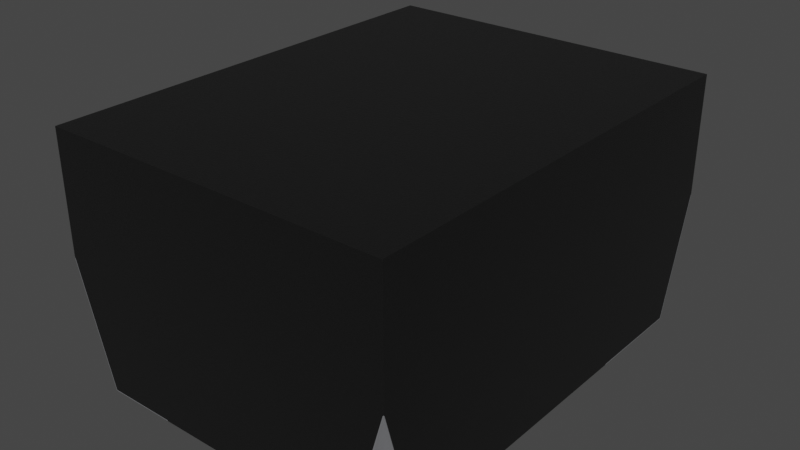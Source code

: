 # Source: Choke_025020_0605Metric.blend  (saved by Blender 4.1.23; exported with 4.5.12 LTS)
import bpy
from mathutils import Matrix  # noqa: F401  (used for matrix-valued properties, if any)

bpy.ops.wm.read_factory_settings(use_empty=True)
scene = bpy.context.scene
scene.name = 'Scene'

# ---- collections
col_collection = bpy.data.collections.new('Collection'); scene.collection.children.link(col_collection)

# ---- materials (node trees are filled in below, after node groups)
mat_metal_pins = bpy.data.materials.new('metal_pins')
mat_metal_pins.use_transparent_shadow = False
mat_metal_pins.preview_render_type = 'CUBE'
mat_plastic_chip = bpy.data.materials.new('plastic_chip')
mat_plastic_chip.use_transparent_shadow = False
mat_plastic_chip.preview_render_type = 'CUBE'

# ---- material node trees
mat_metal_pins.use_nodes = True; mat_metal_pins.node_tree.nodes.clear()
_N = mat_metal_pins.node_tree.nodes; _L = mat_metal_pins.node_tree.links
n0 = _N.new('ShaderNodeMapping'); n0.name = 'Mapping'; n0.location = (-1447, -91)
n0.inputs[3].default_value = (4.8, 1.2, 1.1)
n1 = _N.new('ShaderNodeBsdfPrincipled'); n1.name = 'Principled BSDF'; n1.location = (-560, 254)
n1.distribution = 'GGX'
n1.subsurface_method = 'BURLEY'
n1.inputs[1].default_value = 0.7818
n1.inputs[2].default_value = 0.2886
n1.inputs[3].default_value = 1.45
n1.inputs[13].default_value = 0.0
n1.inputs[27].default_value = (0.0, 0.0, 0.0, 1.0)
n1.inputs[28].default_value = 1.0
n2 = _N.new('ShaderNodeOutputMaterial'); n2.name = 'Material Output.002'; n2.location = (-205, 253)
n2.width = 213
n3 = _N.new('ShaderNodeTexNoise'); n3.name = 'Noise Texture.002'; n3.location = (-1228, -73)
n3.inputs[2].default_value = 0.1
n3.inputs[3].default_value = 7.0
n3.inputs[4].default_value = 0.6
n3.inputs[8].default_value = 0.4
n4 = _N.new('ShaderNodeTexCoord'); n4.name = 'Texture Coordinate'; n4.location = (-1636, -116)
n5 = _N.new('ShaderNodeMix'); n5.name = 'Mix.001'; n5.location = (-921, 45)
n5.data_type = 'RGBA'
n5.inputs[6].default_value = (0.9398, 0.9547, 1.0, 1.0)
n5.inputs[7].default_value = (0.13, 0.1259, 0.1359, 1.0)
n6 = _N.new('ShaderNodeBump'); n6.name = 'Bump.001'; n6.location = (-1001, -227)
n6.inputs[0].default_value = 0.05
n6.inputs[1].default_value = 0.01
n6.inputs[2].default_value = 1.0
_L.new(n1.outputs[0], n2.inputs[0])
_L.new(n3.outputs[0], n6.inputs[3])
_L.new(n0.outputs[0], n3.inputs[0])
_L.new(n3.outputs[0], n5.inputs[0])
_L.new(n4.outputs[3], n0.inputs[0])
_L.new(n5.outputs[2], n1.inputs[0])
_L.new(n6.outputs[0], n1.inputs[5])
n2.is_active_output = True
mat_plastic_chip.use_nodes = True; mat_plastic_chip.node_tree.nodes.clear()
_N = mat_plastic_chip.node_tree.nodes; _L = mat_plastic_chip.node_tree.links
n0 = _N.new('ShaderNodeBsdfPrincipled'); n0.name = 'Principled BSDF'; n0.location = (10, 300)
n0.distribution = 'GGX'
n0.subsurface_method = 'BURLEY'
n0.inputs[0].default_value = (0.009312, 0.009312, 0.009312, 1.0)
n0.inputs[1].default_value = 0.1372
n0.inputs[2].default_value = 0.3706
n0.inputs[3].default_value = 1.45
n0.inputs[27].default_value = (0.0, 0.0, 0.0, 1.0)
n0.inputs[28].default_value = 1.0
n1 = _N.new('ShaderNodeOutputMaterial'); n1.name = 'Material Output'; n1.location = (300, 300)
n2 = _N.new('ShaderNodeTexNoise'); n2.name = 'Noise Texture'; n2.location = (-893, 54)
n2.inputs[2].default_value = 200.0
n2.inputs[3].default_value = 3.6
n2.inputs[4].default_value = 0.8375
n3 = _N.new('ShaderNodeBump'); n3.name = 'Bump'; n3.location = (-604, -53)
n3.inputs[0].default_value = 0.08
n3.inputs[1].default_value = 1.0
n3.inputs[2].default_value = 1.0
_L.new(n0.outputs[0], n1.inputs[0])
_L.new(n2.outputs[0], n3.inputs[3])
_L.new(n3.outputs[0], n0.inputs[5])
n1.is_active_output = True

# ---- world
world_world = bpy.data.worlds.new('World'); scene.world = world_world
world_world.use_nodes = True; world_world.node_tree.nodes.clear()
_N = world_world.node_tree.nodes; _L = world_world.node_tree.links
n0 = _N.new('ShaderNodeOutputWorld'); n0.name = 'World Output'; n0.location = (300, 300)
n1 = _N.new('ShaderNodeBackground'); n1.name = 'Background'; n1.location = (10, 300)
n1.inputs[0].default_value = (0.05088, 0.05088, 0.05088, 1.0)
_L.new(n1.outputs[0], n0.inputs[0])
n0.is_active_output = True
world_world.color = (0.05088, 0.05088, 0.05088)
world_world.use_sun_shadow = False
world_world.sun_shadow_jitter_overblur = 0.0

# ---- meshes
me_shape_9_indexedfaceset_001 = bpy.data.meshes.new('SHAPE_9_IndexedFaceSet.001')
me_shape_9_indexedfaceset_001.from_pydata([(-0.09803, 1.721e-11, 0.04961), (-0.03898, 0.0003937, 0.1283), (-0.03898, 0.0003937, -0.1276), (-0.03898, 1.721e-11, -0.04882), (-0.08391, 0.0003937, -0.1134), (-0.09038, 0.0003937, -0.1091), (-0.09803, 1.721e-11, -0.04882), (-0.03898, 1.721e-11, -0.1276), (0.08036, 0.0003937, 0.1207), (0.09117, 0.0003937, 0.1099), (0.07882, 0.0003937, 0.1283), (0.09882, 0.0003937, 0.04961), (0.09882, 1.721e-11, -0.04882), (0.07882, 0.0003937, -0.1276), (0.09882, 0.0003937, -0.1076), (0.09117, 0.0003937, -0.1091), (-0.07803, 0.0003937, 0.1283), (-0.09803, 0.1378, 0.1283), (0.09882, 0.1378, 0.1283), (0.09882, 0.07028, 0.1283), (0.03976, 1.721e-11, -0.1276), (0.03976, 1.721e-11, 0.1283), (-0.03898, 1.721e-11, 0.04961), (-0.09803, 0.07028, -0.1276), (-0.09803, 0.07028, 0.1283), (-0.03898, 1.721e-11, 0.1283), (-0.09803, 0.0003937, 0.04961), (-0.09803, 0.0003937, 0.1083), (-0.07958, 0.0003937, 0.1207), (-0.08391, 0.0003937, 0.1142), (-0.09038, 0.0003937, 0.1099), (0.09882, 0.1378, -0.1276), (-0.09803, 0.1378, -0.1276), (-0.07803, 0.0003937, -0.1276), (-0.09803, 0.0003937, -0.1076), (-0.09803, 0.0003937, -0.04882), (-0.07958, 0.0003937, -0.1199), (0.09882, 0.0003937, -0.04882), (0.09882, 0.07028, -0.1276), (0.08036, 0.0003937, -0.1199), (0.03976, 1.721e-11, -0.04882), (0.03976, 0.0003937, -0.1276), (0.0847, 0.0003937, -0.1134), (0.09117, 0.0003937, -0.1091), (0.09882, 0.0003937, 0.1083), (0.03976, 1.721e-11, 0.04961), (0.09882, 1.721e-11, 0.04961), (0.03976, 0.0003937, 0.1283), (0.0847, 0.0003937, 0.1142), (-0.07835, 0.0, 0.1283), (-0.07982, 0.0, 0.1209), (-0.0841, 0.0, 0.1144), (-0.09052, 0.0, 0.1102), (-0.09748, 0.0689, 0.1283), (-0.09803, 0.0689, 0.1283), (-0.09785, 0.0689, 0.128), (-0.09803, 0.0689, 0.1278), (-0.09766, 0.0689, 0.1282), (-0.08419, 0.0003937, 0.1145), (-0.09054, 0.0003937, 0.1103), (-0.09803, 0.0, 0.04961), (-0.09803, 0.0, 0.1087), (-0.09803, 0.0003937, 0.1087), (-0.07843, 0.0003937, 0.1283), (-0.03898, 0.0003937, 0.1283), (-0.07994, 0.0003937, 0.1209), (-0.09803, 0.0689, -0.127), (-0.09785, 0.0689, -0.1272), (-0.09766, 0.0689, -0.1274), (-0.09748, 0.0689, -0.1276), (-0.09803, 0.0689, -0.1276), (-0.09803, 0.0, -0.1079), (-0.03898, 0.0003937, -0.1276), (-0.07835, 0.0, -0.1276), (-0.03898, 0.0, -0.04882), (-0.03898, 0.0003937, -0.04882), (-0.08391, 0.0003937, -0.1134), (-0.09038, 0.0003937, -0.1091), (-0.09803, 0.0, -0.04882), (-0.03898, 0.0, -0.1276), (-0.09803, 0.0003937, -0.108), (-0.07843, 0.0003937, -0.1276), (-0.07994, 0.0003937, -0.1201), (-0.08419, 0.0003937, -0.1137), (-0.09054, 0.0003937, -0.1095), (-0.07982, 0.0, -0.1201), (-0.0841, 0.0, -0.1137), (-0.09052, 0.0, -0.1094), (0.09845, 0.0689, 0.1282), (0.09882, 0.0689, 0.1278), (0.09863, 0.0689, 0.128), (0.08036, 0.0003937, 0.1207), (0.09117, 0.0003937, 0.1099), (0.07921, 0.0003937, 0.1283), (0.08073, 0.0003937, 0.1209), (0.08498, 0.0003937, 0.1145), (0.09132, 0.0003937, 0.1103), (0.09882, 0.0003937, 0.1087), (0.07882, 0.0003937, 0.1283), (0.09882, 0.0689, 0.1283), (0.09827, 0.0689, 0.1283), (0.09882, 0.0003937, 0.04961), (0.03976, 0.0003937, 0.04961), (0.07913, 0.0, 0.1283), (0.08061, 0.0, 0.1209), (0.09882, 0.0, 0.1087), (0.08489, 0.0, 0.1144), (0.0913, 0.0, 0.1102), (0.09882, 0.0689, -0.127), (0.09863, 0.0689, -0.1272), (0.09845, 0.0689, -0.1274), (0.09827, 0.0689, -0.1276), (0.07921, 0.0003937, -0.1276), (0.09132, 0.0003937, -0.1095), (0.09882, 0.0, -0.04882), (0.09882, 0.0003937, -0.108), (0.07882, 0.0003937, -0.1276), (0.09882, 0.0689, -0.1276), (0.09882, 0.0003937, -0.1076), (0.09882, 0.0, -0.1079), (0.07913, 0.0, -0.1276), (0.08489, 0.0, -0.1137), (0.0913, 0.0, -0.1094), (0.08073, 0.0003937, -0.1201), (0.08498, 0.0003937, -0.1137), (0.08061, 0.0, -0.1201), (-0.07803, 0.0003937, 0.1283), (0.03976, 0.0, -0.1276), (0.03976, 0.0, 0.1283), (-0.03898, 0.0, 0.04961), (-0.03898, 0.0003937, 0.04961), (-0.03898, 0.0, 0.1283), (-0.09803, 0.0003937, 0.04961), (-0.09803, 0.0003937, 0.1083), (-0.07958, 0.0003937, 0.1207), (-0.08391, 0.0003937, 0.1142), (-0.09038, 0.0003937, 0.1099), (-0.07803, 0.0003937, -0.1276), (-0.09803, 0.0003937, -0.1076), (-0.09803, 0.0003937, -0.04882), (-0.07958, 0.0003937, -0.1199), (0.09882, 0.0003937, -0.04882), (0.08036, 0.0003937, -0.1199), (0.03976, 0.0, -0.04882), (0.03976, 0.0003937, -0.1276), (0.03976, 0.0003937, -0.04882), (0.0847, 0.0003937, -0.1134), (0.09882, 0.0003937, 0.1083), (0.03976, 0.0, 0.04961), (0.09882, 0.0, 0.04961), (0.03976, 0.0003937, 0.1283), (0.0847, 0.0003937, 0.1142), (0.03976, 0.0003937, 0.04961), (0.03976, 0.0003937, -0.04882), (-0.03898, 0.0003937, -0.04882), (-0.03898, 0.0003937, 0.04961)], [], [(146, 145, 15), (25, 22, 45, 21), (64, 126, 53, 54, 63, 49, 131), (45, 40, 12, 46), (62, 61, 52, 59), (20, 40, 3, 7), (22, 3, 40, 45), (61, 62, 54, 56, 133, 132, 60), (17, 18, 31, 32), (30, 24, 27), (29, 24, 30), (28, 24, 29), (16, 24, 28), (116, 111, 117, 112, 120, 127, 144), (5, 34, 23), (4, 5, 23), (36, 4, 23), (33, 36, 23), (117, 108, 118, 141, 114, 119, 115), (130, 64, 131, 129), (43, 38, 14), (42, 38, 43), (39, 38, 42), (13, 38, 39), (9, 44, 19), (48, 9, 19), (8, 48, 19), (10, 8, 19), (52, 60, 129), (52, 61, 60), (51, 52, 129), (131, 49, 50), (131, 50, 51), (131, 51, 129), (55, 56, 54), (57, 54, 53), (57, 55, 54), (136, 133, 56), (146, 15, 108, 109), (135, 55, 57), (142, 146, 110, 111), (126, 134, 53), (65, 63, 54), (58, 65, 54), (59, 58, 54), (62, 59, 54), (132, 130, 129, 60), (72, 75, 74, 79), (136, 130, 132), (136, 132, 133), (135, 130, 136), (64, 134, 126), (64, 135, 134), (64, 130, 135), (115, 119, 122, 113), (113, 122, 121, 124), (125, 123, 124, 121), (120, 112, 123, 125), (70, 68, 69), (67, 68, 70), (66, 67, 70), (77, 66, 138), (89, 92, 151, 90), (76, 68, 67), (91, 100, 88, 151), (137, 69, 140), (82, 70, 81), (83, 70, 82), (84, 70, 83), (80, 70, 84), (35, 6, 0, 26, 27, 24, 17, 32, 23, 34), (75, 139, 78, 74), (150, 102, 148, 128), (76, 75, 72), (77, 139, 75), (77, 75, 76), (140, 76, 72), (137, 140, 72), (138, 139, 77), (86, 79, 74), (87, 74, 78), (87, 86, 74), (85, 79, 86), (73, 79, 85), (71, 87, 78), (97, 96, 107, 105), (106, 107, 96, 95), (104, 106, 95, 94), (103, 104, 94, 93), (99, 88, 100), (90, 88, 99), (89, 90, 99), (92, 89, 147), (135, 136, 56, 55), (151, 88, 90), (47, 10, 19, 18, 17, 24, 16, 1, 25, 21), (98, 100, 91), (94, 99, 93), (95, 99, 94), (96, 99, 95), (97, 99, 96), (71, 78, 139, 138, 66, 70, 80), (89, 99, 97, 105, 149, 101, 147), (102, 101, 149, 148), (145, 144, 127, 143), (151, 102, 150), (92, 101, 102), (92, 102, 151), (91, 151, 150), (98, 91, 150), (147, 101, 92), (106, 128, 148), (107, 148, 149), (107, 106, 148), (104, 128, 106), (103, 128, 104), (105, 107, 149), (59, 52, 51, 58), (49, 63, 65, 50), (50, 65, 58, 51), (85, 86, 83, 82), (109, 108, 117), (110, 117, 111), (110, 109, 117), (15, 118, 108), (134, 135, 57, 53), (146, 109, 110), (140, 69, 68, 76), (116, 142, 111), (123, 112, 117), (124, 123, 117), (113, 124, 117), (115, 113, 117), (79, 73, 81, 70, 69, 137, 72), (93, 99, 100, 98, 150, 128, 103), (7, 2, 33, 23, 32, 31, 38, 13, 41, 20), (141, 145, 143, 114), (3, 22, 0, 6), (15, 145, 141), (15, 141, 118), (144, 142, 116), (144, 146, 142), (144, 145, 146), (122, 114, 143), (122, 119, 114), (121, 122, 143), (127, 120, 125), (127, 125, 121), (127, 121, 143), (80, 84, 87, 71), (86, 87, 84, 83), (66, 77, 76, 67), (73, 85, 82, 81), (45, 46, 11, 152), (21, 45, 152, 47), (48, 8, 10, 47, 152, 11, 44, 9), (39, 42, 43, 14, 37, 153, 41, 13), (41, 153, 40, 20), (37, 12, 40, 153), (33, 2, 154, 35, 34, 5, 4, 36), (35, 154, 3, 6), (2, 7, 3, 154), (30, 27, 26, 155, 1, 16, 28, 29), (25, 1, 155, 22), (0, 22, 155, 26), (31, 18, 19, 44, 11, 46, 12, 37, 14, 38)])
me_shape_9_indexedfaceset_001.polygons.foreach_set('use_smooth', [True] * 166)
me_shape_9_indexedfaceset_001.polygons.foreach_set('material_index', [0, 1, 0, 1, 0, 1, 1, 0, 1, 1, 1, 1, 1, 0, 1, 1, 1, 1, 0, 0, 1, 1, 1, 1, 1, 1, 1, 1, 0, 0, 0, 0, 0, 0, 0, 0, 0, 0, 0, 0, 0, 0, 0, 0, 0, 0, 0, 0, 0, 0, 0, 0, 0, 0, 0, 0, 0, 0, 0, 0, 0, 0, 0, 0, 0, 0, 0, 0, 0, 0, 1, 0, 0, 0, 0, 0, 0, 0, 0, 0, 0, 0, 0, 0, 0, 0, 0, 0, 0, 0, 0, 0, 0, 0, 0, 1, 0, 0, 0, 0, 0, 0, 0, 0, 0, 0, 0, 0, 0, 0, 0, 0, 0, 0, 0, 0, 0, 0, 0, 0, 0, 0, 0, 0, 0, 0, 0, 0, 0, 0, 0, 0, 0, 0, 0, 1, 0, 1, 0, 0, 0, 0, 0, 0, 0, 0, 0, 0, 0, 0, 0, 0, 0, 1, 1, 1, 1, 1, 1, 1, 1, 1, 1, 1, 1, 1])
_k = set([(0, 6), (0, 22), (0, 26), (1, 16), (1, 25), (1, 155), (2, 7), (2, 33), (2, 154), (3, 6), (3, 7), (3, 154), (4, 5), (4, 36), (5, 34), (6, 35), (7, 20), (8, 10), (8, 48), (9, 44), (9, 48), (10, 19), (10, 47), (11, 44), (11, 46), (11, 152), (12, 37), (12, 40), (12, 46), (13, 38), (13, 39), (13, 41), (14, 37), (14, 38), (14, 43), (15, 118), (15, 146), (16, 24), (16, 28), (17, 18), (17, 24), (17, 32), (18, 19), (18, 31), (19, 44), (20, 40), (20, 41), (21, 25), (21, 45), (21, 47), (22, 25), (22, 155), (23, 32), (23, 33), (23, 34), (24, 27), (26, 27), (26, 155), (27, 30), (28, 29), (29, 30), (31, 32), (31, 38), (33, 36), (34, 35), (35, 154), (37, 153), (39, 42), (40, 153), (41, 153), (42, 43), (45, 46), (45, 152), (47, 152), (49, 50), (49, 63), (49, 131), (50, 51), (51, 52), (52, 61), (53, 54), (53, 57), (53, 126), (54, 56), (54, 62), (54, 63), (55, 56), (55, 57), (56, 133), (60, 61), (60, 129), (60, 132), (61, 62), (64, 126), (64, 130), (64, 131), (66, 67), (66, 70), (66, 138), (67, 68), (68, 69), (69, 70), (69, 137), (70, 80), (70, 81), (71, 78), (71, 80), (71, 87), (72, 75), (72, 79), (72, 137), (73, 79), (73, 81), (73, 85), (74, 75), (74, 78), (74, 79), (75, 139), (76, 77), (76, 140), (77, 138), (78, 139), (85, 86), (86, 87), (88, 90), (88, 100), (89, 90), (89, 99), (89, 147), (91, 98), (91, 151), (92, 147), (92, 151), (93, 99), (93, 103), (97, 99), (97, 105), (98, 100), (98, 150), (99, 100), (101, 102), (101, 147), (101, 149), (102, 148), (102, 150), (103, 104), (103, 128), (104, 106), (105, 107), (105, 149), (106, 107), (108, 109), (108, 117), (108, 118), (109, 110), (110, 111), (111, 116), (111, 117), (112, 117), (112, 120), (114, 119), (114, 141), (114, 143), (115, 117), (115, 119), (116, 142), (116, 144), (118, 141), (119, 122), (120, 125), (120, 127), (121, 122), (121, 125), (126, 134), (127, 143), (127, 144), (128, 148), (128, 150), (129, 130), (129, 131), (130, 132), (132, 133), (133, 136), (134, 135), (135, 136), (137, 140), (138, 139), (141, 145), (142, 146), (143, 145), (144, 145), (148, 149)])
me_shape_9_indexedfaceset_001.attributes.new('sharp_edge', 'BOOLEAN', 'EDGE').data.foreach_set('value', [ (min(e.vertices), max(e.vertices)) in _k for e in me_shape_9_indexedfaceset_001.edges])
_uv = me_shape_9_indexedfaceset_001.uv_layers.new(name='UVMap')
_uv.uv.foreach_set('vector', [0.1793, 0.7609, 1.0, 0.0, 0.2344, 0.8705, 1.0, 0.3, 0.6923, 0.3, 0.6923, 0.7, 1.0, 0.7, 0.005714, 1.0, 0.005714, 0.3387, 1.0, 0.009337, 1.0, 0.0, 0.005714, 0.332, 0.0, 0.3333, 0.0, 1.0, 0.6923, 0.7, 0.3077, 0.7, 0.3077, 1.0, 0.6923, 1.0, 0.0, 0.004049, 0.0, 0.0, 0.3818, 0.07577, 0.3807, 0.08102, 0.0, 0.7, 0.3077, 0.7, 0.3077, 0.3, 0.0, 0.3, 0.6923, 0.3, 0.3077, 0.3, 0.3077, 0.7, 0.6923, 0.7, 0.75, 0.0, 0.751, 0.005714, 1.0, 1.0, 0.993, 1.0, 0.746, 0.005714, 0.0, 0.005714, 0.0, 0.0, 1.0, 0.0, 1.0, 1.0, 0.0, 1.0, 0.0, 0.0, 0.0, 0.0773, 1.0, 1.0, 0.0, 0.0, 0.0, 0.2941, 1.0, 1.0, 0.0, 0.0773, 0.0, 0.618, 1.0, 1.0, 0.0, 0.2941, 0.0, 1.0, 1.0, 1.0, 0.0, 0.618, 0.005714, 0.6613, 1.0, 0.9907, 1.0, 1.0, 0.005714, 0.668, 0.0, 0.6667, 0.0, 0.0, 0.005714, 0.0, 0.0, 0.9227, 0.0, 1.0, 1.0, 0.0, 0.0, 0.7059, 0.0, 0.9227, 1.0, 0.0, 0.0, 0.382, 0.0, 0.7059, 1.0, 0.0, 0.0, 0.0, 0.0, 0.382, 1.0, 0.0, 0.0, 1.0, 0.007003, 1.0, 0.254, 0.005714, 1.0, 0.005714, 1.0, 0.0, 0.25, 0.0, 0.249, 0.005714, 0.0, 1.0, 1.0, 1.0, 1.0, 0.0, 0.0, 0.0, 0.0, 0.9227, 1.0, 0.0, 0.0, 1.0, 0.0, 0.7059, 1.0, 0.0, 0.0, 0.9227, 0.0, 0.382, 1.0, 0.0, 0.0, 0.7059, 0.0, 0.0, 1.0, 0.0, 0.0, 0.382, 0.0, 0.0773, 0.0, 0.0, 1.0, 1.0, 0.0, 0.2941, 0.0, 0.0773, 1.0, 1.0, 0.0, 0.618, 0.0, 0.2941, 1.0, 1.0, 0.0, 1.0, 0.0, 0.618, 1.0, 1.0, 0.7689, 0.1273, 0.0, 0.0, 0.0, 1.0, 0.7689, 0.1273, 0.75, 0.0, 0.0, 0.0, 0.8234, 0.2359, 0.7689, 0.1273, 0.0, 1.0, 1.0, 1.0, 1.0, 0.3333, 0.9051, 0.3084, 1.0, 1.0, 0.9051, 0.3084, 0.8234, 0.2359, 1.0, 1.0, 0.8234, 0.2359, 0.0, 1.0, 0.329, 0.3376, 0.0, 0.0, 1.0, 0.0, 0.6624, 0.671, 1.0, 0.0, 1.0, 1.0, 0.6624, 0.671, 0.329, 0.3376, 1.0, 0.0, 0.0, 0.0773, 0.0, 0.0, 1.0, 0.9724, 0.0, 0.7059, 0.0, 0.9227, 1.0, 0.02757, 1.0, 0.0185, 0.0, 0.2941, 1.0, 0.9815, 1.0, 0.9907, 0.0, 0.382, 0.0, 0.7059, 1.0, 0.00931, 1.0, 0.0, 0.0, 1.0, 0.0, 0.618, 1.0, 1.0, 0.0, 0.6179, 0.0, 1.0, 1.0, 1.0, 0.0, 0.2941, 0.0, 0.6179, 1.0, 1.0, 0.0, 0.07729, 0.0, 0.2941, 1.0, 1.0, 0.0, 0.0, 0.0, 0.07729, 1.0, 1.0, 0.0, 1.0, 1.0, 1.0, 1.0, 0.0, 0.0, 0.0, 0.0, 1.0, 1.0, 1.0, 1.0, 0.0, 0.0, 0.0, 0.7656, 0.1295, 0.0, 1.0, 0.0, 0.0, 0.7656, 0.1295, 0.0, 0.0, 0.746, 0.0, 0.8207, 0.2391, 0.0, 1.0, 0.7656, 0.1295, 1.0, 1.0, 0.903, 0.3125, 1.0, 0.3387, 1.0, 1.0, 0.8207, 0.2391, 0.903, 0.3125, 1.0, 1.0, 0.0, 1.0, 0.8207, 0.2391, 1.0, 0.996, 1.0, 1.0, 0.6182, 0.9242, 0.6193, 0.919, 0.6193, 0.919, 0.6182, 0.9242, 0.2922, 0.7064, 0.2969, 0.7031, 0.07486, 0.3796, 0.08097, 0.3806, 0.2969, 0.7031, 0.2922, 0.7064, 0.0, 0.0, 0.004049, 0.0, 0.08097, 0.3806, 0.07486, 0.3796, 0.0, 0.0, 0.3376, 0.671, 0.0, 1.0, 0.671, 0.3376, 0.3376, 0.671, 0.0, 0.0, 1.0, 0.0, 0.671, 0.3376, 0.0, 0.0, 0.0, 0.9227, 1.0, 0.02757, 0.0, 1.0, 1.0, 0.9724, 0.0, 0.0773, 0.0, 0.2941, 1.0, 0.9815, 0.0, 0.7059, 1.0, 0.00931, 1.0, 0.0185, 0.0, 0.618, 1.0, 1.0, 1.0, 0.9907, 0.0, 0.2941, 0.0, 0.0, 1.0, 0.0, 0.0, 0.382, 0.0, 0.3821, 1.0, 0.0, 0.0, 0.0, 0.0, 0.7059, 1.0, 0.0, 0.0, 0.3821, 0.0, 0.9227, 1.0, 0.0, 0.0, 0.7059, 0.0, 1.0, 1.0, 0.0, 0.0, 0.9227, 0.3077, 0.002857, 0.3077, 0.0, 0.6923, 0.0, 0.6923, 0.002857, 0.9218, 0.002857, 1.0, 0.51, 1.0, 1.0, 0.0, 1.0, 0.0, 0.51, 0.07815, 0.002857, 1.0, 1.0, 0.0, 1.0, 0.0, 0.0, 1.0, 0.0, 1.0, 1.0, 0.0, 1.0, 0.0, 0.0, 1.0, 0.0, 0.1793, 0.2391, 1.0, 1.0, 0.0, 1.0, 0.2344, 0.1295, 1.0, 0.0, 1.0, 1.0, 0.2344, 0.1295, 1.0, 1.0, 0.1793, 0.2391, 0.09701, 0.3125, 0.1793, 0.2391, 0.0, 1.0, 0.0, 0.3387, 0.09701, 0.3125, 0.0, 1.0, 0.254, 0.0, 1.0, 0.0, 0.2344, 0.1295, 0.1766, 0.2359, 0.0, 1.0, 1.0, 1.0, 0.2311, 0.1273, 1.0, 1.0, 1.0, 0.0, 0.2311, 0.1273, 0.1766, 0.2359, 1.0, 1.0, 0.09491, 0.3084, 0.0, 1.0, 0.1766, 0.2359, 0.0, 0.3333, 0.0, 1.0, 0.09491, 0.3084, 0.25, 0.0, 0.2311, 0.1273, 1.0, 0.0, 1.0, 0.004049, 0.6193, 0.08102, 0.6182, 0.07577, 1.0, 0.0, 0.2922, 0.2936, 0.6182, 0.07577, 0.6193, 0.08102, 0.2969, 0.2969, 0.07486, 0.6204, 0.2922, 0.2936, 0.2969, 0.2969, 0.08097, 0.6194, 0.0, 1.0, 0.07486, 0.6204, 0.08097, 0.6194, 0.004049, 1.0, 1.0, 1.0, 0.6624, 0.329, 1.0, 0.0, 0.329, 0.6624, 0.6624, 0.329, 1.0, 1.0, 0.0, 1.0, 0.329, 0.6624, 1.0, 1.0, 0.0, 0.0773, 1.0, 0.9724, 0.0, 0.0, 0.0, 0.2941, 0.0, 0.0773, 1.0, 0.9724, 1.0, 0.9815, 0.0, 0.2941, 1.0, 0.9907, 1.0, 0.9815, 0.7, 0.002857, 0.8984, 0.002857, 1.0, 0.51, 1.0, 1.0, 0.0, 1.0, 0.0, 0.51, 0.1016, 0.002857, 0.3, 0.002857, 0.3, 0.0, 0.7, 0.0, 0.0, 1.0, 1.0, 1.0, 0.0, 0.618, 0.0, 0.6179, 1.0, 1.0, 0.0, 1.0, 0.0, 0.2941, 1.0, 1.0, 0.0, 0.6179, 0.0, 0.07729, 1.0, 1.0, 0.0, 0.2941, 0.0, 0.0, 1.0, 1.0, 0.0, 0.07729, 0.25, 0.0, 1.0, 0.0, 1.0, 0.005714, 0.254, 0.005714, 0.007003, 1.0, 0.0, 1.0, 0.249, 0.005714, 0.993, 1.0, 1.0, 1.0, 0.751, 0.005714, 0.75, 0.0, 0.0, 0.0, 0.0, 0.005714, 0.746, 0.005714, 0.0, 1.0, 1.0, 1.0, 1.0, 0.0, 0.0, 0.0, 1.0, 1.0, 0.0, 1.0, 0.0, 0.0, 1.0, 0.0, 0.8207, 0.7609, 0.0, 0.0, 1.0, 0.0, 0.7656, 0.8705, 0.0, 1.0, 0.0, 0.0, 0.7656, 0.8705, 0.0, 0.0, 0.8207, 0.7609, 0.903, 0.6875, 0.8207, 0.7609, 1.0, 0.0, 1.0, 0.6613, 0.903, 0.6875, 1.0, 0.0, 0.746, 1.0, 0.0, 1.0, 0.7656, 0.8705, 0.8234, 0.7641, 1.0, 0.0, 0.0, 0.0, 0.7689, 0.8727, 0.0, 0.0, 0.0, 1.0, 0.7689, 0.8727, 0.8234, 0.7641, 0.0, 0.0, 0.9051, 0.6916, 1.0, 0.0, 0.8234, 0.7641, 1.0, 0.6667, 1.0, 0.0, 0.9051, 0.6916, 0.75, 1.0, 0.7689, 0.8727, 0.0, 1.0, 0.3807, 0.08102, 0.3818, 0.07577, 0.7078, 0.2936, 0.7031, 0.2969, 1.0, 1.0, 0.996, 1.0, 0.919, 0.6194, 0.9251, 0.6204, 0.9251, 0.6204, 0.919, 0.6194, 0.7031, 0.2969, 0.7078, 0.2936, 0.9251, 0.3796, 0.7078, 0.7064, 0.7031, 0.7031, 0.919, 0.3806, 0.671, 0.6624, 1.0, 1.0, 0.0, 1.0, 0.3376, 0.329, 0.0, 1.0, 0.0, 0.0, 0.3376, 0.329, 0.671, 0.6624, 0.0, 1.0, 0.0, 0.9227, 0.0, 1.0, 1.0, 0.02757, 0.0, 0.618, 0.0, 0.2941, 1.0, 0.9907, 1.0, 1.0, 0.0, 0.7059, 1.0, 0.0185, 1.0, 0.00931, 0.0, 0.382, 1.0, 0.0, 1.0, 0.00931, 0.0, 0.7059, 0.0, 0.0, 0.0, 0.382, 1.0, 0.0, 0.0, 0.3821, 0.0, 0.0, 1.0, 0.0, 0.0, 0.7059, 0.0, 0.3821, 1.0, 0.0, 0.0, 0.9227, 0.0, 0.7059, 1.0, 0.0, 0.0, 1.0, 0.0, 0.9227, 1.0, 0.0, 0.0, 1.0, 0.0, 0.3333, 0.005714, 0.332, 1.0, 0.0, 1.0, 0.009337, 0.005714, 0.3387, 0.005714, 1.0, 0.005714, 0.668, 1.0, 1.0, 1.0, 0.9907, 0.005714, 0.6613, 0.005714, 0.0, 0.0, 0.0, 0.0, 0.6667, 0.3, 0.0, 0.3, 0.002857, 0.1016, 0.002857, 0.0, 0.51, 0.0, 1.0, 1.0, 1.0, 1.0, 0.51, 0.8984, 0.002857, 0.7, 0.002857, 0.7, 0.0, 1.0, 1.0, 0.0, 1.0, 0.0, 0.0, 1.0, 0.0, 0.3077, 0.3, 0.6923, 0.3, 0.6923, 0.0, 0.3077, 0.0, 0.2344, 0.8705, 1.0, 0.0, 1.0, 1.0, 0.2344, 0.8705, 1.0, 1.0, 0.254, 1.0, 0.0, 0.0, 0.09701, 0.6875, 0.0, 0.6613, 0.0, 0.0, 0.1793, 0.7609, 0.09701, 0.6875, 0.0, 0.0, 1.0, 0.0, 0.1793, 0.7609, 0.2311, 0.8727, 1.0, 1.0, 1.0, 0.0, 0.2311, 0.8727, 0.25, 1.0, 1.0, 1.0, 0.1766, 0.7641, 0.2311, 0.8727, 1.0, 0.0, 0.0, 0.0, 0.0, 0.6667, 0.09491, 0.6916, 0.0, 0.0, 0.09491, 0.6916, 0.1766, 0.7641, 0.0, 0.0, 0.1766, 0.7641, 1.0, 0.0, 0.0, 0.996, 0.3807, 0.919, 0.3818, 0.9242, 0.0, 1.0, 0.7078, 0.7064, 0.3818, 0.9242, 0.3807, 0.919, 0.7031, 0.7031, 1.0, 0.02757, 0.0, 0.9227, 0.0, 0.7059, 1.0, 0.0185, 1.0, 0.0, 0.9251, 0.3796, 0.919, 0.3806, 0.996, 0.0, 0.6923, 0.7, 0.6923, 1.0, 0.6923, 0.002857, 0.0, 0.0, 1.0, 0.7, 0.6923, 0.7, 0.0, 0.0, 0.7, 0.002857, 0.0, 0.2941, 0.0, 0.618, 0.8984, 0.002857, 0.7, 0.002857, 0.0, 0.0, 0.6923, 0.002857, 0.0, 0.0, 0.0, 0.0773, 0.0, 0.382, 0.0, 0.7059, 0.0, 0.9227, 0.0, 1.0, 0.3077, 0.002857, 0.0, 0.0, 0.7, 0.002857, 0.8984, 0.002857, 0.7, 0.002857, 0.0, 0.0, 0.3077, 0.7, 0.0, 0.7, 0.3077, 0.002857, 0.3077, 1.0, 0.3077, 0.7, 0.0, 0.0, 0.1016, 0.002857, 0.3, 0.002857, 0.0, 0.0, 0.3077, 0.002857, 0.07815, 0.002857, 0.0, 0.9227, 0.0, 0.7059, 0.0, 0.382, 0.3077, 0.002857, 0.0, 0.0, 0.3077, 0.3, 0.3077, 0.0, 0.3, 0.002857, 0.0, 0.3, 0.3077, 0.3, 0.0, 0.0, 0.0, 0.0773, 0.9218, 0.002857, 0.6923, 0.002857, 0.0, 0.0, 0.3, 0.002857, 0.0, 1.0, 0.0, 0.618, 0.0, 0.2941, 0.3, 0.0, 0.3, 0.002857, 0.0, 0.0, 0.6923, 0.3, 0.6923, 0.0, 0.6923, 0.3, 0.0, 0.0, 0.6923, 0.002857, 0.0, 1.0, 1.0, 1.0, 1.0, 0.51, 0.9218, 0.002857, 0.6923, 0.002857, 0.6923, 0.0, 0.3077, 0.0, 0.3077, 0.002857, 0.07815, 0.002857, 0.0, 0.51])
me_shape_9_indexedfaceset_001.materials.append(mat_metal_pins)
me_shape_9_indexedfaceset_001.materials.append(mat_plastic_chip)
me_shape_9_indexedfaceset_001.update()
me_shape_9_indexedfaceset_001.normals_split_custom_set([tuple(v) for v in zip(*[iter([0.0, 1.0, 5.682e-10, 0.0, 1.0, 0.0, 0.0, 1.0, 0.0, 0.0, -1.0, 0.0, 0.0, -1.0, 0.0, 0.0, -1.0, 0.0, 0.0, -1.0, 0.0, -3.342e-06, 0.0, 1.0, -3.342e-06, 0.0, 1.0, -3.342e-06, 0.0, 1.0, -3.342e-06, 0.0, 1.0, -3.342e-06, 0.0, 1.0, -3.342e-06, 0.0, 1.0, -3.342e-06, 0.0, 1.0, 0.0, -1.0, 0.0, 0.0, -1.0, 0.0, 0.0, -1.0, 0.0, 0.0, -1.0, 0.0, -0.191, -0.2326, 0.9536, -0.1909, -0.1948, 0.9621, -0.3664, -0.2544, 0.895, -0.3735, -0.2648, 0.889, 0.0, -1.0, 0.0, 0.0, -1.0, 0.0, 0.0, -1.0, 0.0, 0.0, -1.0, 0.0, 0.0, -1.0, 0.0, 0.0, -1.0, 0.0, 0.0, -1.0, 0.0, 0.0, -1.0, 0.0, -1.0, 8.369e-06, 0.0, -1.0, 8.369e-06, 0.0, -1.0, 8.369e-06, 0.0, -1.0, 8.369e-06, 0.0, -1.0, 8.369e-06, 0.0, -1.0, 8.369e-06, 0.0, -1.0, 8.369e-06, 0.0, 0.0, 1.0, 0.0, 0.0, 1.0, 0.0, 0.0, 1.0, 0.0, 0.0, 1.0, 0.0, -0.3698, -0.2748, 0.8875, -0.6756, -0.2953, 0.6756, -0.1908, -0.2701, 0.9437, -0.68, -0.2747, 0.6798, -0.6756, -0.2953, 0.6756, -0.3698, -0.2748, 0.8875, -0.8876, -0.2748, 0.3696, -0.6756, -0.2953, 0.6756, -0.68, -0.2747, 0.6798, -0.9438, -0.2701, 0.1906, -0.6756, -0.2953, 0.6756, -0.8876, -0.2748, 0.3696, 0.0, 0.0, -1.0, 0.0, 0.0, -1.0, 0.0, 0.0, -1.0, 0.0, 0.0, -1.0, 0.0, 0.0, -1.0, 0.0, 0.0, -1.0, 0.0, 0.0, -1.0, -0.3698, -0.2748, -0.8875, -0.1908, -0.2701, -0.9437, -0.6756, -0.2953, -0.6756, -0.68, -0.2747, -0.6798, -0.3698, -0.2748, -0.8875, -0.6756, -0.2953, -0.6756, -0.8876, -0.2748, -0.3696, -0.68, -0.2747, -0.6798, -0.6756, -0.2953, -0.6756, -0.9438, -0.2701, -0.1906, -0.8876, -0.2748, -0.3696, -0.6756, -0.2953, -0.6756, 1.0, -3.073e-06, 0.0, 1.0, -3.073e-06, 0.0, 1.0, -3.073e-06, 0.0, 1.0, -3.073e-06, 0.0, 1.0, -3.073e-06, 0.0, 1.0, -3.073e-06, 0.0, 1.0, -3.073e-06, 0.0, 1.0, 0.0, 0.0, 1.0, 0.0, 0.0, 1.0, 0.0, 0.0, 1.0, 0.0, 0.0, 0.3698, -0.2748, -0.8875, 0.6756, -0.2953, -0.6756, 0.1908, -0.2701, -0.9437, 0.68, -0.2747, -0.6798, 0.6756, -0.2953, -0.6756, 0.3698, -0.2748, -0.8875, 0.8876, -0.2748, -0.3696, 0.6756, -0.2953, -0.6756, 0.68, -0.2747, -0.6798, 0.9438, -0.2701, -0.1906, 0.6756, -0.2953, -0.6756, 0.8876, -0.2748, -0.3696, 0.3698, -0.2748, 0.8875, 0.1908, -0.2701, 0.9437, 0.6756, -0.2953, 0.6756, 0.68, -0.2747, 0.6798, 0.3698, -0.2748, 0.8875, 0.6756, -0.2953, 0.6756, 0.8876, -0.2748, 0.3696, 0.68, -0.2747, 0.6798, 0.6756, -0.2953, 0.6756, 0.9438, -0.2701, 0.1906, 0.8876, -0.2748, 0.3696, 0.6756, -0.2953, 0.6756, 0.0, -1.0, 0.0, 0.0, -1.0, 0.0, 0.0, -1.0, 0.0, 0.0, -1.0, 0.0, 0.0, -1.0, 0.0, 0.0, -1.0, 0.0, 0.0, -1.0, 0.0, 0.0, -1.0, 0.0, 0.0, -1.0, 0.0, 0.0, -1.0, 0.0, 0.0, -1.0, 0.0, 0.0, -1.0, 0.0, 0.0, -1.0, 0.0, 0.0, -1.0, 0.0, 0.0, -1.0, 0.0, 0.0, -1.0, 0.0, 0.0, -1.0, 0.0, 0.0, -1.0, 0.0, 0.0, 1.0, 0.0, 0.0, 1.0, 0.0, 0.0, 1.0, 0.0, 0.0, 1.0, 0.0, 0.0, 1.0, 0.0, 0.0, 1.0, 0.0, 0.0, 1.0, 0.0, 0.0, 1.0, 0.0, 0.0, 1.0, 0.0, 0.3702, 0.2733, -0.8878, 0.1909, 0.2681, -0.9443, 0.6391, 0.2752, -0.7182, -0.6802, 0.2738, 0.68, -0.3702, 0.2733, 0.8878, -0.6391, 0.2752, 0.7182, -0.6756, 0.2742, 0.6844, 0.6802, 0.2738, -0.68, 0.6756, 0.2742, -0.6844, 0.6844, 0.2747, -0.6754, -0.8878, 0.2733, 0.3701, -0.6802, 0.2738, 0.68, -0.6844, 0.2747, 0.6754, -0.718, 0.2764, 0.6388, 0.9443, 0.2681, -0.1907, 0.8878, 0.2733, -0.3701, 0.718, 0.2764, -0.6388, -0.8869, -0.2635, 0.3794, -0.9537, -0.2329, 0.1904, -0.6756, -0.2953, 0.6756, -0.6779, -0.2746, 0.682, -0.8869, -0.2635, 0.3794, -0.6756, -0.2953, 0.6756, -0.3735, -0.2648, 0.889, -0.6779, -0.2746, 0.682, -0.6756, -0.2953, 0.6756, -0.191, -0.2326, 0.9536, -0.3735, -0.2648, 0.889, -0.6756, -0.2953, 0.6756, 0.0, 0.0, -1.0, 0.0, 0.0, -1.0, 0.0, 0.0, -1.0, 0.0, 0.0, -1.0, 1.0, 0.0, 0.0, 1.0, 0.0, 0.0, 1.0, 0.0, 0.0, 1.0, 0.0, 0.0, 0.0, 1.0, 0.0, 0.0, 1.0, 0.0, 0.0, 1.0, 0.0, 0.0, 1.0, 0.0, 0.0, 1.0, 0.0, 0.0, 1.0, 0.0, 0.0, 1.0, -5.682e-10, 0.0, 1.0, 0.0, 0.0, 1.0, 0.0, 0.0, 1.0, 9.212e-11, 0.0, 1.0, -1.076e-09, 0.0, 1.0, 2.667e-09, 0.0, 1.0, 9.212e-11, 0.0, 1.0, -5.682e-10, 0.0, 1.0, -1.076e-09, 0.0, 1.0, 9.212e-11, 0.0, 1.0, 0.0, 0.0, 1.0, -5.682e-10, 0.191, -0.2326, -0.9536, 0.1909, -0.1948, -0.9621, 0.3664, -0.2544, -0.895, 0.3735, -0.2648, -0.889, 0.3735, -0.2648, -0.889, 0.3664, -0.2544, -0.895, 0.6838, -0.2736, -0.6764, 0.6779, -0.2746, -0.682, 0.8995, -0.2561, -0.354, 0.887, -0.2634, -0.3793, 0.6779, -0.2746, -0.682, 0.6838, -0.2736, -0.6764, 0.9623, -0.1948, -0.1898, 0.9537, -0.2329, -0.1904, 0.887, -0.2634, -0.3793, 0.8995, -0.2561, -0.354, 0.0, 1.0, 0.0, 0.0, 1.0, 0.0, 0.0, 1.0, 0.0, 0.0, 1.0, 0.0, 0.0, 1.0, 0.0, 0.0, 1.0, 0.0, 0.0, 1.0, 0.0, 0.0, 1.0, 0.0, 0.0, 1.0, 0.0, 0.3702, 0.2733, 0.8878, 0.6389, 0.2764, 0.7179, 0.1909, 0.2681, 0.9443, -0.6389, 0.2764, -0.7179, -0.3702, 0.2733, -0.8878, -0.6802, 0.2738, -0.68, -0.6755, 0.2747, -0.6843, 0.6802, 0.2738, 0.68, 0.6844, 0.2742, 0.6755, 0.6755, 0.2747, 0.6843, -0.8879, 0.2733, -0.3701, -0.7182, 0.2752, -0.6391, -0.6844, 0.2742, -0.6755, -0.6802, 0.2738, -0.68, 0.9443, 0.2681, 0.1907, 0.7182, 0.2752, 0.6391, 0.8879, 0.2733, 0.3701, -0.8869, -0.2636, -0.3794, -0.6756, -0.2953, -0.6756, -0.9537, -0.2329, -0.1904, -0.6779, -0.2746, -0.682, -0.6756, -0.2953, -0.6756, -0.8869, -0.2636, -0.3794, -0.3735, -0.2647, -0.8891, -0.6756, -0.2953, -0.6756, -0.6779, -0.2746, -0.682, -0.191, -0.2326, -0.9536, -0.6756, -0.2953, -0.6756, -0.3735, -0.2647, -0.8891, -1.0, 4.133e-08, 0.0, -1.0, 4.133e-08, 0.0, -1.0, 4.133e-08, 0.0, -1.0, 4.133e-08, 0.0, -1.0, 4.133e-08, 0.0, -1.0, 4.133e-08, 0.0, -1.0, 4.133e-08, 0.0, -1.0, 4.133e-08, 0.0, -1.0, 4.133e-08, 0.0, -1.0, 4.133e-08, 0.0, 0.0, 0.0, 1.0, 0.0, 0.0, 1.0, 0.0, 0.0, 1.0, 0.0, 0.0, 1.0, -1.0, 0.0, 0.0, -1.0, 0.0, 0.0, -1.0, 0.0, 0.0, -1.0, 0.0, 0.0, 0.0, 1.0, 0.0, 0.0, 1.0, 0.0, 0.0, 1.0, 0.0, 0.0, 1.0, 0.0, 0.0, 1.0, 0.0, 0.0, 1.0, 0.0, 0.0, 1.0, 0.0, 0.0, 1.0, 0.0, 0.0, 1.0, 0.0, 0.0, 1.0, 0.0, 0.0, 1.0, 0.0, 0.0, 1.0, 0.0, 0.0, 1.0, 0.0, 0.0, 1.0, 0.0, 0.0, 1.0, 0.0, 0.0, 1.0, 0.0, 0.0, 1.0, 0.0, 0.0, 1.0, 0.0, 0.0, -1.0, 0.0, 0.0, -1.0, 0.0, 0.0, -1.0, 0.0, 0.0, -1.0, 0.0, 0.0, -1.0, 0.0, 0.0, -1.0, 0.0, 0.0, -1.0, 0.0, 0.0, -1.0, 0.0, 0.0, -1.0, 0.0, 0.0, -1.0, 0.0, 0.0, -1.0, 0.0, 0.0, -1.0, 0.0, 0.0, -1.0, 0.0, 0.0, -1.0, 0.0, 0.0, -1.0, 0.0, 0.0, -1.0, 0.0, 0.0, -1.0, 0.0, 0.0, -1.0, 0.0, 0.191, -0.2326, 0.9536, 0.3735, -0.2648, 0.889, 0.3664, -0.2544, 0.895, 0.1914, -0.1948, 0.962, 0.6838, -0.2736, 0.6764, 0.3664, -0.2544, 0.895, 0.3735, -0.2648, 0.889, 0.6779, -0.2746, 0.682, 0.8995, -0.2561, 0.354, 0.6838, -0.2736, 0.6764, 0.6779, -0.2746, 0.682, 0.8869, -0.2635, 0.3794, 0.9623, -0.1948, 0.1898, 0.8995, -0.2561, 0.354, 0.8869, -0.2635, 0.3794, 0.9537, -0.2329, 0.1904, 0.0, 1.0, 0.0, 0.0, 1.0, 0.0, 0.0, 1.0, 0.0, 0.0, 1.0, 0.0, 0.0, 1.0, 0.0, 0.0, 1.0, 0.0, 0.0, 1.0, 0.0, 0.0, 1.0, 0.0, 0.0, 1.0, 0.0, -0.3702, 0.2733, -0.8878, -0.6389, 0.2764, -0.7179, -0.1909, 0.2681, -0.9443, 0.6802, 0.2738, -0.68, 0.3702, 0.2733, -0.8878, 0.6391, 0.2752, -0.7182, 0.6756, 0.2742, -0.6844, -0.6802, 0.2738, -0.68, -0.6844, 0.2742, -0.6755, -0.6755, 0.2747, -0.6843, 1.034e-08, 0.0, 1.0, 1.034e-08, 0.0, 1.0, 1.034e-08, 0.0, 1.0, 1.034e-08, 0.0, 1.0, 1.034e-08, 0.0, 1.0, 1.034e-08, 0.0, 1.0, 1.034e-08, 0.0, 1.0, 1.034e-08, 0.0, 1.0, 1.034e-08, 0.0, 1.0, 1.034e-08, 0.0, 1.0, -0.9443, 0.2681, -0.1907, -0.7182, 0.2752, -0.6391, -0.8879, 0.2733, -0.3701, 0.8869, -0.2635, 0.3794, 0.6756, -0.2953, 0.6756, 0.9537, -0.2329, 0.1904, 0.6779, -0.2746, 0.682, 0.6756, -0.2953, 0.6756, 0.8869, -0.2635, 0.3794, 0.3735, -0.2648, 0.889, 0.6756, -0.2953, 0.6756, 0.6779, -0.2746, 0.682, 0.191, -0.2326, 0.9536, 0.6756, -0.2953, 0.6756, 0.3735, -0.2648, 0.889, -1.0, -2.092e-06, 0.0, -1.0, -2.092e-06, 0.0, -1.0, -2.092e-06, 0.0, -1.0, -2.092e-06, 0.0, -1.0, -2.092e-06, 0.0, -1.0, -2.092e-06, 0.0, -1.0, -2.092e-06, 0.0, 1.0, 8.369e-06, 0.0, 1.0, 8.369e-06, 0.0, 1.0, 8.369e-06, 0.0, 1.0, 8.369e-06, 0.0, 1.0, 8.369e-06, 0.0, 1.0, 8.369e-06, 0.0, 1.0, 8.369e-06, 0.0, 0.0, 0.0, -1.0, 0.0, 0.0, -1.0, 0.0, 0.0, -1.0, 0.0, 0.0, -1.0, -1.0, 0.0, 0.0, -1.0, 0.0, 0.0, -1.0, 0.0, 0.0, -1.0, 0.0, 0.0, 0.0, 1.0, 0.0, 0.0, 1.0, 0.0, 0.0, 1.0, 0.0, 0.0, 1.0, 0.0, 0.0, 1.0, 0.0, 0.0, 1.0, 0.0, 0.0, 1.0, 0.0, 0.0, 1.0, 0.0, 0.0, 1.0, 0.0, 0.0, 1.0, 0.0, 0.0, 1.0, 0.0, 0.0, 1.0, 0.0, 0.0, 1.0, 0.0, 0.0, 1.0, 0.0, 0.0, 1.0, 0.0, 0.0, 1.0, 0.0, 0.0, 1.0, 0.0, 0.0, 1.0, 0.0, 0.0, -1.0, 0.0, 0.0, -1.0, 0.0, 0.0, -1.0, 0.0, 0.0, -1.0, 0.0, 0.0, -1.0, 0.0, 0.0, -1.0, 0.0, 0.0, -1.0, 0.0, 0.0, -1.0, 0.0, 0.0, -1.0, 0.0, 0.0, -1.0, 0.0, 0.0, -1.0, 0.0, 0.0, -1.0, 0.0, 0.0, -1.0, 0.0, 0.0, -1.0, 0.0, 0.0, -1.0, 0.0, 0.0, -1.0, 0.0, 0.0, -1.0, 0.0, 0.0, -1.0, 0.0, -0.3735, -0.2648, 0.889, -0.3664, -0.2544, 0.895, -0.6838, -0.2736, 0.6764, -0.6779, -0.2746, 0.682, -0.9623, -0.1948, 0.1898, -0.9537, -0.2329, 0.1904, -0.8869, -0.2635, 0.3794, -0.8995, -0.2561, 0.354, -0.8995, -0.2561, 0.354, -0.8869, -0.2635, 0.3794, -0.6779, -0.2746, 0.682, -0.6838, -0.2736, 0.6764, -0.8995, -0.2561, -0.354, -0.6838, -0.2736, -0.6764, -0.6779, -0.2746, -0.682, -0.8869, -0.2636, -0.3794, 0.0, 1.0, 0.0, 0.0, 1.0, 0.0, 0.0, 1.0, 0.0, 0.0, 1.0, 0.0, 0.0, 1.0, 0.0, 0.0, 1.0, 0.0, 0.0, 1.0, 0.0, 0.0, 1.0, 0.0, 0.0, 1.0, 0.0, -0.3702, 0.2733, 0.8878, -0.1909, 0.2681, 0.9443, -0.6391, 0.2752, 0.7182, 0.8878, 0.2733, -0.3701, 0.6802, 0.2738, -0.68, 0.6844, 0.2747, -0.6754, 0.718, 0.2764, -0.6388, -0.6802, 0.2738, 0.68, -0.6756, 0.2742, 0.6844, -0.6844, 0.2747, 0.6754, 0.8879, 0.2733, 0.3701, 0.7182, 0.2752, 0.6391, 0.6844, 0.2742, 0.6755, 0.6802, 0.2738, 0.68, -0.9443, 0.2681, 0.1907, -0.8878, 0.2733, 0.3701, -0.718, 0.2764, 0.6388, 0.887, -0.2634, -0.3793, 0.9537, -0.2329, -0.1904, 0.6756, -0.2953, -0.6756, 0.6779, -0.2746, -0.682, 0.887, -0.2634, -0.3793, 0.6756, -0.2953, -0.6756, 0.3735, -0.2648, -0.889, 0.6779, -0.2746, -0.682, 0.6756, -0.2953, -0.6756, 0.191, -0.2326, -0.9536, 0.3735, -0.2648, -0.889, 0.6756, -0.2953, -0.6756, 0.0, 0.0, -1.0, 0.0, 0.0, -1.0, 0.0, 0.0, -1.0, 0.0, 0.0, -1.0, 0.0, 0.0, -1.0, 0.0, 0.0, -1.0, 0.0, 0.0, -1.0, -3.342e-06, 0.0, 1.0, -3.342e-06, 0.0, 1.0, -3.342e-06, 0.0, 1.0, -3.342e-06, 0.0, 1.0, -3.342e-06, 0.0, 1.0, -3.342e-06, 0.0, 1.0, -3.342e-06, 0.0, 1.0, -1.53e-08, 0.0, -1.0, -1.53e-08, 0.0, -1.0, -1.53e-08, 0.0, -1.0, -1.53e-08, 0.0, -1.0, -1.53e-08, 0.0, -1.0, -1.53e-08, 0.0, -1.0, -1.53e-08, 0.0, -1.0, -1.53e-08, 0.0, -1.0, -1.53e-08, 0.0, -1.0, -1.53e-08, 0.0, -1.0, 0.0, 0.0, 1.0, 0.0, 0.0, 1.0, 0.0, 0.0, 1.0, 0.0, 0.0, 1.0, 0.0, -1.0, 0.0, 0.0, -1.0, 0.0, 0.0, -1.0, 0.0, 0.0, -1.0, 0.0, 0.0, 1.0, 0.0, 0.0, 1.0, 0.0, 0.0, 1.0, 0.0, 0.0, 1.0, 0.0, 0.0, 1.0, 0.0, 0.0, 1.0, 0.0, 0.0, 1.0, -9.212e-11, 0.0, 1.0, 1.076e-09, 0.0, 1.0, -2.667e-09, 0.0, 1.0, -9.212e-11, 0.0, 1.0, 5.682e-10, 0.0, 1.0, 1.076e-09, 0.0, 1.0, -9.212e-11, 0.0, 1.0, 0.0, 0.0, 1.0, 5.682e-10, 0.0, -1.0, 0.0, 0.0, -1.0, 0.0, 0.0, -1.0, 0.0, 0.0, -1.0, 0.0, 0.0, -1.0, 0.0, 0.0, -1.0, 0.0, 0.0, -1.0, 0.0, 0.0, -1.0, 0.0, 0.0, -1.0, 0.0, 0.0, -1.0, 0.0, 0.0, -1.0, 0.0, 0.0, -1.0, 0.0, 0.0, -1.0, 0.0, 0.0, -1.0, 0.0, 0.0, -1.0, 0.0, 0.0, -1.0, 0.0, 0.0, -1.0, 0.0, 0.0, -1.0, 0.0, -0.191, -0.2326, -0.9536, -0.3735, -0.2647, -0.8891, -0.3664, -0.2544, -0.895, -0.1914, -0.1948, -0.962, -0.6838, -0.2736, -0.6764, -0.3664, -0.2544, -0.895, -0.3735, -0.2647, -0.8891, -0.6779, -0.2746, -0.682, 0.6389, 0.2764, 0.7179, 0.3702, 0.2733, 0.8878, 0.6802, 0.2738, 0.68, 0.6755, 0.2747, 0.6843, -0.9623, -0.1948, -0.1898, -0.8995, -0.2561, -0.354, -0.8869, -0.2636, -0.3794, -0.9537, -0.2329, -0.1904, 1.528e-08, 0.0, 1.0, 1.528e-08, 0.0, 1.0, 1.528e-08, 0.0, 1.0, 1.528e-08, 0.0, 1.0, 1.0, 0.0, 0.0, 1.0, 0.0, 0.0, 1.0, 0.0, 0.0, 1.0, 0.0, 0.0, 2.532e-08, -1.0, 1.9e-08, 2.532e-08, -1.0, 1.9e-08, 2.532e-08, -1.0, 1.9e-08, 2.532e-08, -1.0, 1.9e-08, 2.532e-08, -1.0, 1.9e-08, 2.532e-08, -1.0, 1.9e-08, 2.532e-08, -1.0, 1.9e-08, 2.532e-08, -1.0, 1.9e-08, -2.558e-08, -1.0, 1.926e-08, -2.558e-08, -1.0, 1.926e-08, -2.558e-08, -1.0, 1.926e-08, -2.558e-08, -1.0, 1.926e-08, -2.558e-08, -1.0, 1.926e-08, -2.558e-08, -1.0, 1.926e-08, -2.558e-08, -1.0, 1.926e-08, -2.558e-08, -1.0, 1.926e-08, 1.0, 0.0, 0.0, 1.0, 0.0, 0.0, 1.0, 0.0, 0.0, 1.0, 0.0, 0.0, 0.0, 0.0, -1.0, 0.0, 0.0, -1.0, 0.0, 0.0, -1.0, 0.0, 0.0, -1.0, 2.374e-08, -1.0, 1.735e-08, 2.374e-08, -1.0, 1.735e-08, 2.374e-08, -1.0, 1.735e-08, 2.374e-08, -1.0, 1.735e-08, 2.374e-08, -1.0, 1.735e-08, 2.374e-08, -1.0, 1.735e-08, 2.374e-08, -1.0, 1.735e-08, 2.374e-08, -1.0, 1.735e-08, 0.0, 0.0, -1.0, 0.0, 0.0, -1.0, 0.0, 0.0, -1.0, 0.0, 0.0, -1.0, -1.0, 0.0, 0.0, -1.0, 0.0, 0.0, -1.0, 0.0, 0.0, -1.0, 0.0, 0.0, -2.532e-08, -1.0, 1.902e-08, -2.532e-08, -1.0, 1.902e-08, -2.532e-08, -1.0, 1.902e-08, -2.532e-08, -1.0, 1.902e-08, -2.532e-08, -1.0, 1.902e-08, -2.532e-08, -1.0, 1.902e-08, -2.532e-08, -1.0, 1.902e-08, -2.532e-08, -1.0, 1.902e-08, -1.0, 0.0, 0.0, -1.0, 0.0, 0.0, -1.0, 0.0, 0.0, -1.0, 0.0, 0.0, -1.528e-08, 0.0, 1.0, -1.528e-08, 0.0, 1.0, -1.528e-08, 0.0, 1.0, -1.528e-08, 0.0, 1.0, 1.0, -1.378e-08, 0.0, 1.0, -1.378e-08, 0.0, 1.0, -1.378e-08, 0.0, 1.0, -1.378e-08, 0.0, 1.0, -1.378e-08, 0.0, 1.0, -1.378e-08, 0.0, 1.0, -1.378e-08, 0.0, 1.0, -1.378e-08, 0.0, 1.0, -1.378e-08, 0.0, 1.0, -1.378e-08, 0.0])] * 3)])

# ---- objects
ob_shape_9_indexedfaceset = bpy.data.objects.new('SHAPE_9_IndexedFaceSet', me_shape_9_indexedfaceset_001)

# ---- transforms, parenting, visibility, modifiers, constraints
ob_shape_9_indexedfaceset.location = (0.0, 0.0, 0.0)
ob_shape_9_indexedfaceset.rotation_euler = (1.571, -0.0, -0.0)
ob_shape_9_indexedfaceset.scale = (2.54, 2.54, 2.54)
_m = ob_shape_9_indexedfaceset.modifiers.new('Bevel', 'BEVEL')
_m.width = 0.005
_m.width_pct = 0.005
_m.segments = 5

# ---- collection membership
col_collection.objects.link(ob_shape_9_indexedfaceset)

# ---- scene / render settings (as saved in the file)
scene.frame_start = 1; scene.frame_end = 250; scene.frame_set(1)
scene.render.engine = 'BLENDER_EEVEE_NEXT'
scene.cycles.sampling_pattern = 'TABULATED_SOBOL'
scene.cycles.use_light_tree = False
scene.eevee.ray_tracing_options.trace_max_roughness = 0.0
scene.view_settings.view_transform = 'Filmic'
bpy.context.view_layer.update()

# ---- added for rendering (the .blend has no active camera and no usable light): camera, sun
cam_auto = bpy.data.cameras.new('AutoCamera')
cam_auto.lens = 50.0
cam_auto.sensor_width = 36.0
cam_auto.clip_end = 1000.0
ob_auto_camera = bpy.data.objects.new('AutoCamera', cam_auto)
scene.collection.objects.link(ob_auto_camera)
ob_auto_camera.location = (0.825999, -0.990999, 0.834999)
ob_auto_camera.rotation_euler = (1.09748, -7.21219e-08, 0.694738)
scene.camera = ob_auto_camera
light_auto_sun = bpy.data.lights.new('AutoSun', 'SUN')
light_auto_sun.energy = 3.0
light_auto_sun.angle = 0.0523599
ob_auto_sun = bpy.data.objects.new('AutoSun', light_auto_sun)
scene.collection.objects.link(ob_auto_sun)
ob_auto_sun.rotation_euler = (0.872665, 0.174533, 0.523599)
bpy.context.view_layer.update()
